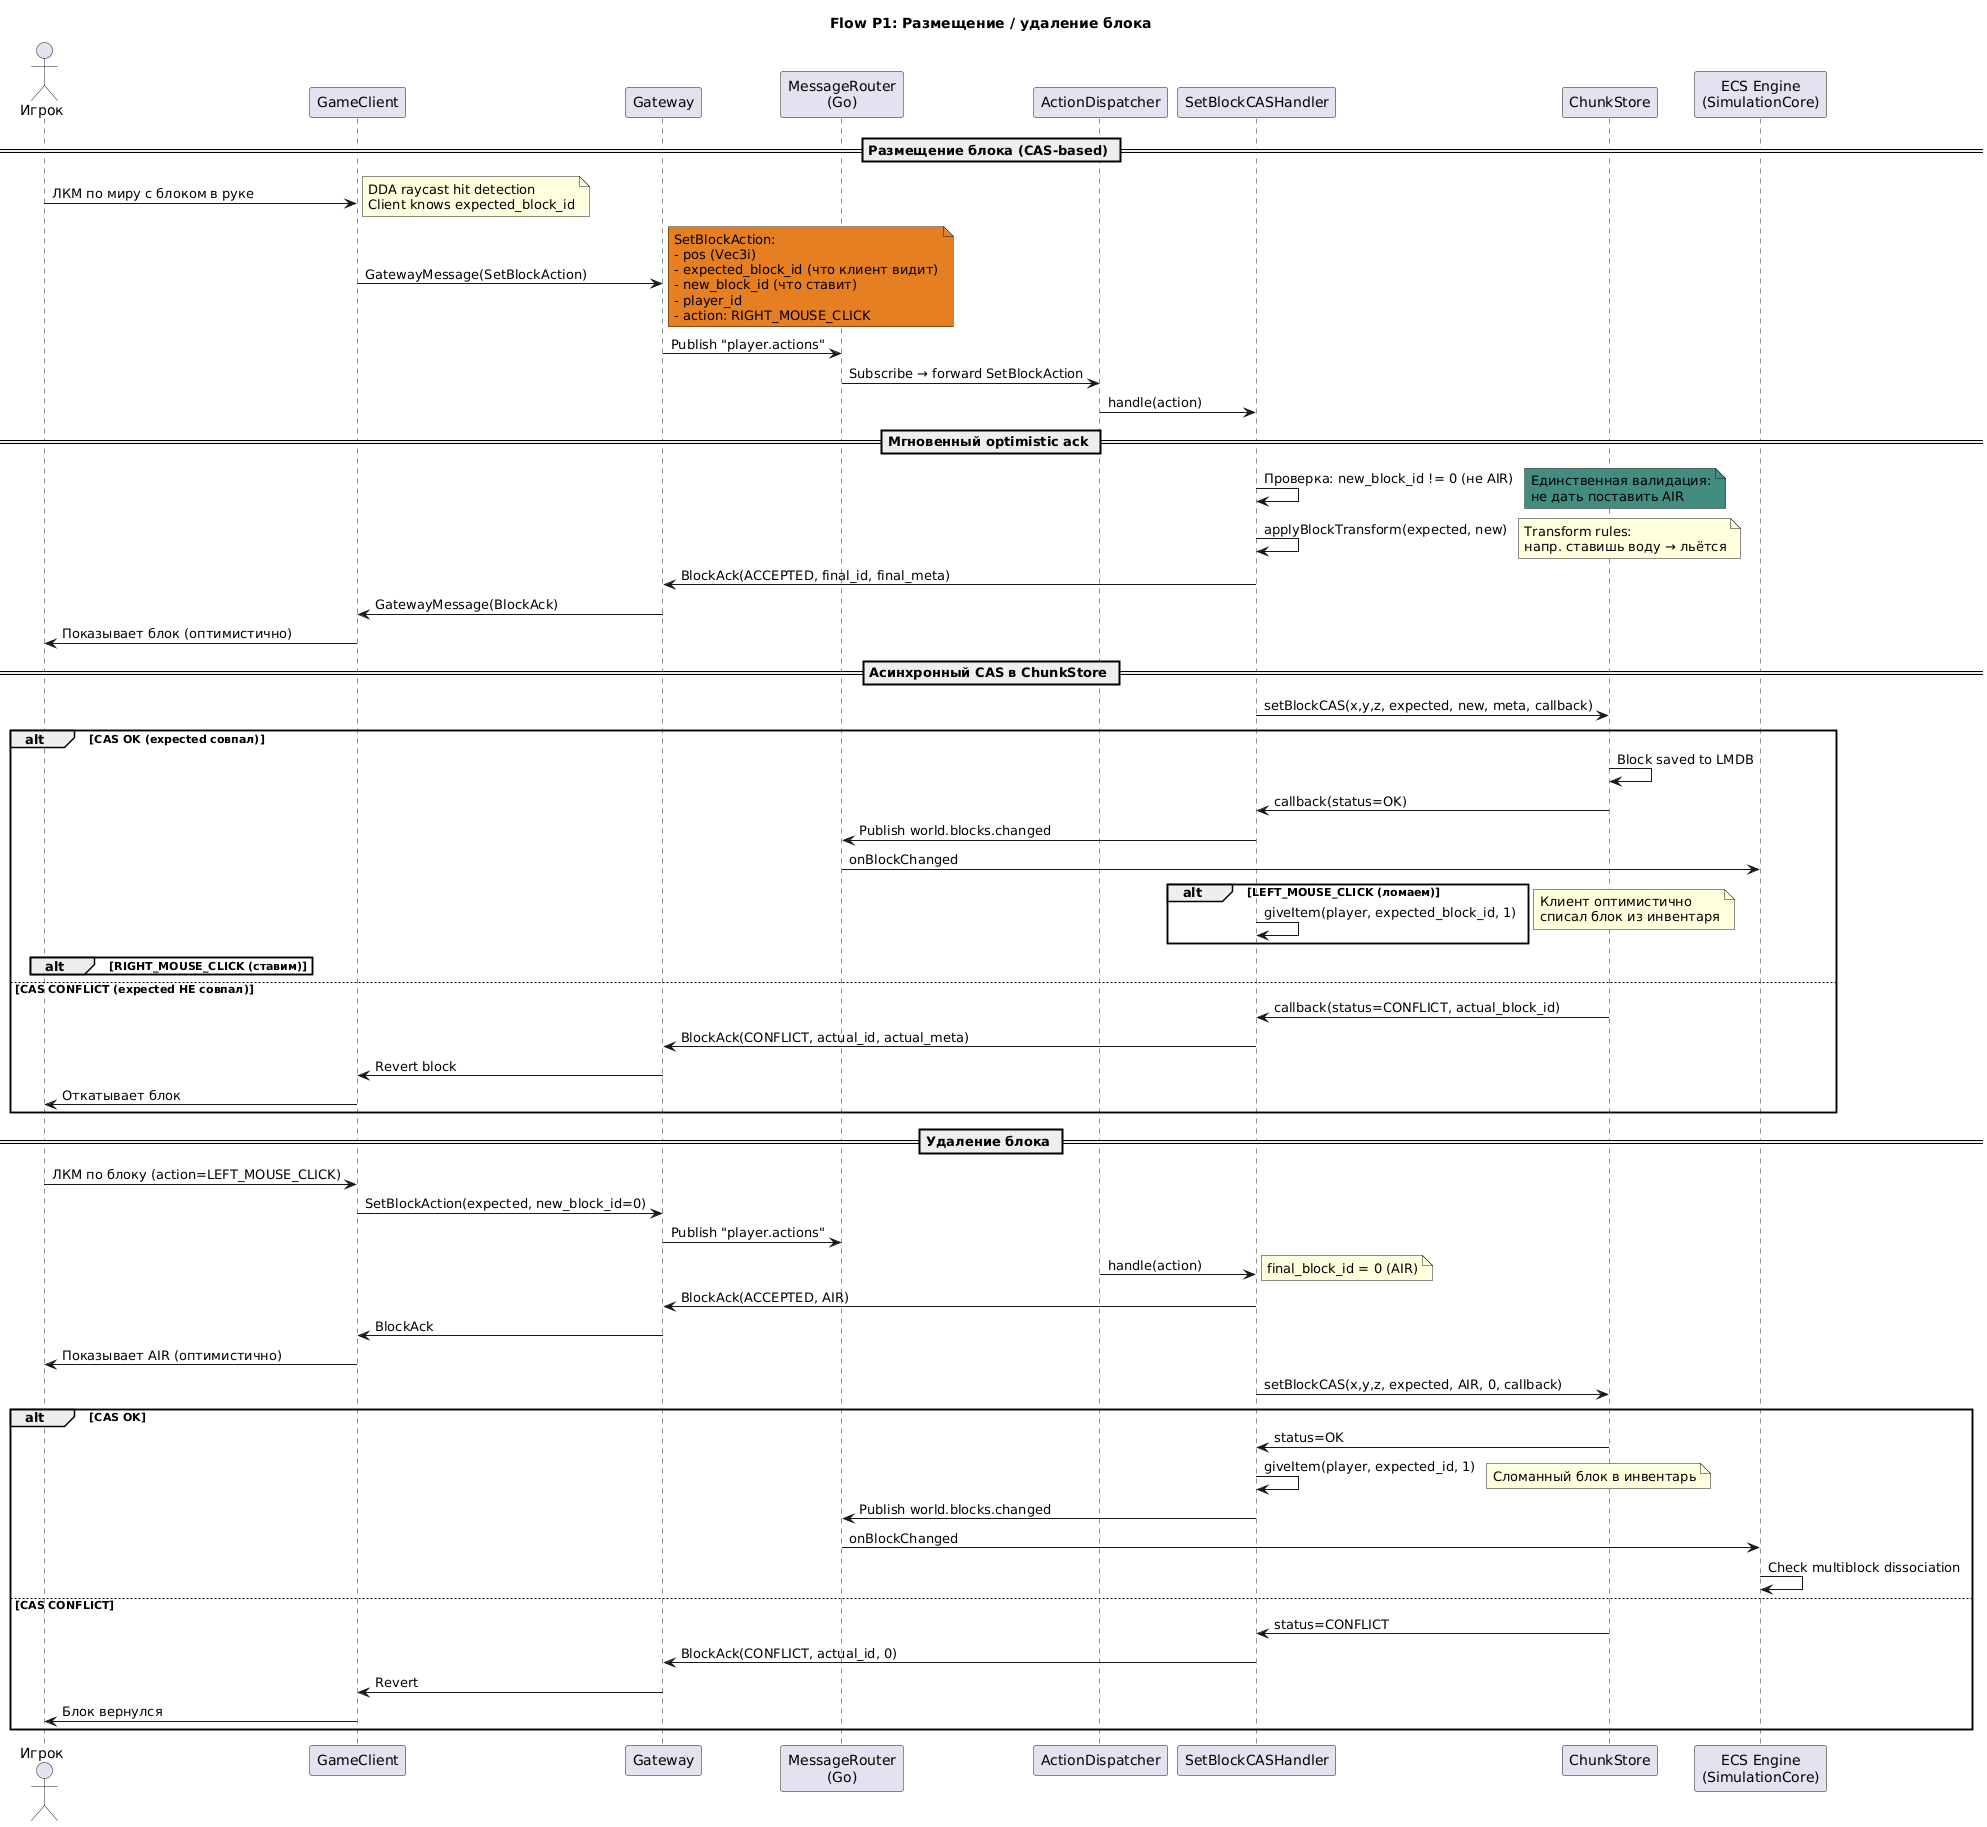

The diagram above was rendered by PlantUML. Its source (embedded in the PNG):
@startuml player-block-placement
title **Flow P1: Размещение / удаление блока**

actor "Игрок" as Player
participant "GameClient" as Client
participant "Gateway" as GW
participant "MessageRouter\n(Go)" as MR
participant "ActionDispatcher" as Disp
participant "SetBlockCASHandler" as CAS
participant "ChunkStore" as CS
participant "ECS Engine\n(SimulationCore)" as Sim

== Размещение блока (CAS-based) ==

Player -> Client: ЛКМ по миру с блоком в руке
note right: DDA raycast hit detection\nClient knows expected_block_id
Client -> GW: GatewayMessage(SetBlockAction)
note right #E67E22
  SetBlockAction:
  - pos (Vec3i)
  - expected_block_id (что клиент видит)
  - new_block_id (что ставит)
  - player_id
  - action: RIGHT_MOUSE_CLICK
end note
GW -> MR: Publish "player.actions"
MR -> Disp: Subscribe → forward SetBlockAction

Disp -> CAS: handle(action)

== Мгновенный optimistic ack ==

CAS -> CAS: Проверка: new_block_id != 0 (не AIR)
note right #438D80
  Единственная валидация:
  не дать поставить AIR
end note

CAS -> CAS: applyBlockTransform(expected, new)
note right: Transform rules:\nнапр. ставишь воду → льётся

CAS -> GW: BlockAck(ACCEPTED, final_id, final_meta)
GW -> Client: GatewayMessage(BlockAck)
Client -> Player: Показывает блок (оптимистично)

== Асинхронный CAS в ChunkStore ==

CAS -> CS: setBlockCAS(x,y,z, expected, new, meta, callback)

alt CAS OK (expected совпал)
    CS -> CS: Block saved to LMDB
    CS -> CAS: callback(status=OK)
    CAS -> MR: Publish world.blocks.changed
    MR -> Sim: onBlockChanged

    alt LEFT_MOUSE_CLICK (ломаем)
        CAS -> CAS: giveItem(player, expected_block_id, 1)
    end

    alt RIGHT_MOUSE_CLICK (ставим)
        note right: Клиент оптимистично\nсписал блок из инвентаря
    end

else CAS CONFLICT (expected НЕ совпал)
    note right #E74C3C
      Кто-то изменил блок между
      моментом клика и CAS
    end note
    CS -> CAS: callback(status=CONFLICT, actual_block_id)
    CAS -> GW: BlockAck(CONFLICT, actual_id, actual_meta)
    GW -> Client: Revert block
    Client -> Player: Откатывает блок
end

== Удаление блока ==

Player -> Client: ЛКМ по блоку (action=LEFT_MOUSE_CLICK)
Client -> GW: SetBlockAction(expected, new_block_id=0)
GW -> MR: Publish "player.actions"
Disp -> CAS: handle(action)
note right: final_block_id = 0 (AIR)

CAS -> GW: BlockAck(ACCEPTED, AIR)
GW -> Client: BlockAck
Client -> Player: Показывает AIR (оптимистично)

CAS -> CS: setBlockCAS(x,y,z, expected, AIR, 0, callback)

alt CAS OK
    CS -> CAS: status=OK
    CAS -> CAS: giveItem(player, expected_id, 1)
    note right: Сломанный блок в инвентарь
    CAS -> MR: Publish world.blocks.changed
    MR -> Sim: onBlockChanged
    Sim -> Sim: Check multiblock dissociation
else CAS CONFLICT
    CS -> CAS: status=CONFLICT
    CAS -> GW: BlockAck(CONFLICT, actual_id, 0)
    GW -> Client: Revert
    Client -> Player: Блок вернулся
end

@enduml